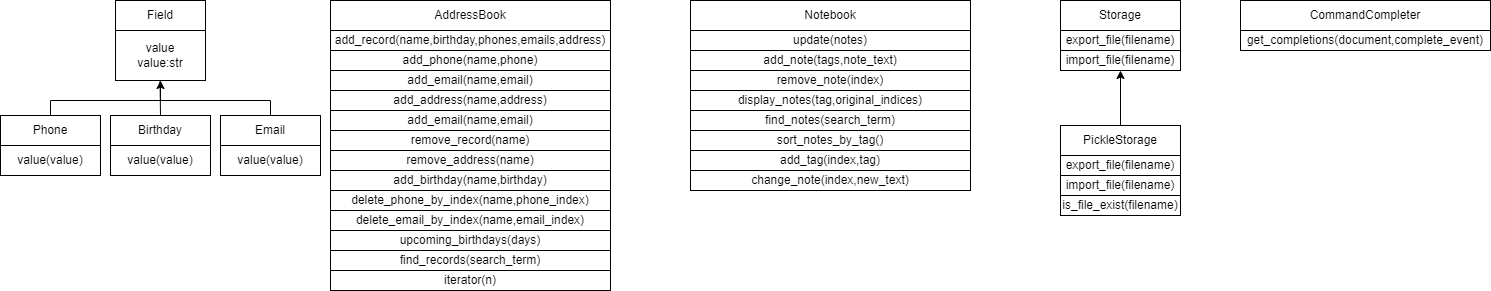

The diagram above was exported from draw.io. Its source (the exported page's mxGraphModel, read from the mxfile embedded in the PNG):
<mxGraphModel dx="1050" dy="573" grid="1" gridSize="10" guides="1" tooltips="1" connect="1" arrows="1" fold="1" page="1" pageScale="1" pageWidth="850" pageHeight="1100" math="0" shadow="0">
  <root>
    <mxCell id="0" />
    <mxCell id="1" parent="0" />
    <mxCell id="0svxtL5gUpcoSmq7Q3Tq-2" value="Field" style="rounded=0;whiteSpace=wrap;html=1;" vertex="1" parent="1">
      <mxGeometry x="115" y="50" width="90" height="30" as="geometry" />
    </mxCell>
    <mxCell id="0svxtL5gUpcoSmq7Q3Tq-3" value="value&lt;br&gt;value:str" style="rounded=0;whiteSpace=wrap;html=1;" vertex="1" parent="1">
      <mxGeometry x="115" y="80" width="90" height="50" as="geometry" />
    </mxCell>
    <mxCell id="0svxtL5gUpcoSmq7Q3Tq-14" style="edgeStyle=orthogonalEdgeStyle;rounded=0;orthogonalLoop=1;jettySize=auto;html=1;entryX=0.5;entryY=1;entryDx=0;entryDy=0;" edge="1" parent="1" source="0svxtL5gUpcoSmq7Q3Tq-4" target="0svxtL5gUpcoSmq7Q3Tq-3">
      <mxGeometry relative="1" as="geometry">
        <Array as="points">
          <mxPoint x="50" y="150" />
          <mxPoint x="160" y="150" />
        </Array>
      </mxGeometry>
    </mxCell>
    <mxCell id="0svxtL5gUpcoSmq7Q3Tq-4" value="Phone" style="rounded=0;whiteSpace=wrap;html=1;" vertex="1" parent="1">
      <mxGeometry y="165" width="100" height="30" as="geometry" />
    </mxCell>
    <mxCell id="0svxtL5gUpcoSmq7Q3Tq-5" value="value(value)" style="rounded=0;whiteSpace=wrap;html=1;" vertex="1" parent="1">
      <mxGeometry y="195" width="100" height="30" as="geometry" />
    </mxCell>
    <mxCell id="0svxtL5gUpcoSmq7Q3Tq-10" value="Birthday" style="rounded=0;whiteSpace=wrap;html=1;" vertex="1" parent="1">
      <mxGeometry x="110" y="165" width="100" height="30" as="geometry" />
    </mxCell>
    <mxCell id="0svxtL5gUpcoSmq7Q3Tq-11" value="value(value)" style="rounded=0;whiteSpace=wrap;html=1;" vertex="1" parent="1">
      <mxGeometry x="110" y="195" width="100" height="30" as="geometry" />
    </mxCell>
    <mxCell id="0svxtL5gUpcoSmq7Q3Tq-12" value="Email" style="rounded=0;whiteSpace=wrap;html=1;" vertex="1" parent="1">
      <mxGeometry x="220" y="165" width="100" height="30" as="geometry" />
    </mxCell>
    <mxCell id="0svxtL5gUpcoSmq7Q3Tq-13" value="value(value)" style="rounded=0;whiteSpace=wrap;html=1;" vertex="1" parent="1">
      <mxGeometry x="220" y="195" width="100" height="30" as="geometry" />
    </mxCell>
    <mxCell id="0svxtL5gUpcoSmq7Q3Tq-17" value="" style="endArrow=none;html=1;rounded=0;exitX=0.5;exitY=0;exitDx=0;exitDy=0;" edge="1" parent="1" source="0svxtL5gUpcoSmq7Q3Tq-10">
      <mxGeometry width="50" height="50" relative="1" as="geometry">
        <mxPoint x="160" y="160" as="sourcePoint" />
        <mxPoint x="159.57999999999998" y="130" as="targetPoint" />
        <Array as="points" />
      </mxGeometry>
    </mxCell>
    <mxCell id="0svxtL5gUpcoSmq7Q3Tq-18" value="" style="endArrow=none;html=1;rounded=0;entryX=0.5;entryY=0;entryDx=0;entryDy=0;" edge="1" parent="1" target="0svxtL5gUpcoSmq7Q3Tq-12">
      <mxGeometry width="50" height="50" relative="1" as="geometry">
        <mxPoint x="160" y="150" as="sourcePoint" />
        <mxPoint x="340" y="100" as="targetPoint" />
        <Array as="points">
          <mxPoint x="270" y="150" />
        </Array>
      </mxGeometry>
    </mxCell>
    <mxCell id="0svxtL5gUpcoSmq7Q3Tq-19" value="AddressBook" style="rounded=0;whiteSpace=wrap;html=1;" vertex="1" parent="1">
      <mxGeometry x="330" y="50" width="280" height="30" as="geometry" />
    </mxCell>
    <mxCell id="0svxtL5gUpcoSmq7Q3Tq-20" value="add_record(name,birthday,phones,emails,address)" style="rounded=0;whiteSpace=wrap;html=1;" vertex="1" parent="1">
      <mxGeometry x="330" y="80" width="280" height="20" as="geometry" />
    </mxCell>
    <mxCell id="0svxtL5gUpcoSmq7Q3Tq-21" value="add_phone(name,phone)" style="rounded=0;whiteSpace=wrap;html=1;" vertex="1" parent="1">
      <mxGeometry x="330" y="100" width="280" height="20" as="geometry" />
    </mxCell>
    <mxCell id="0svxtL5gUpcoSmq7Q3Tq-22" value="add_email(name,email)" style="rounded=0;whiteSpace=wrap;html=1;" vertex="1" parent="1">
      <mxGeometry x="330" y="120" width="280" height="20" as="geometry" />
    </mxCell>
    <mxCell id="0svxtL5gUpcoSmq7Q3Tq-23" value="add_address(name,address)" style="rounded=0;whiteSpace=wrap;html=1;" vertex="1" parent="1">
      <mxGeometry x="330" y="140" width="280" height="20" as="geometry" />
    </mxCell>
    <mxCell id="0svxtL5gUpcoSmq7Q3Tq-24" value="add_email(name,email)" style="rounded=0;whiteSpace=wrap;html=1;" vertex="1" parent="1">
      <mxGeometry x="330" y="160" width="280" height="20" as="geometry" />
    </mxCell>
    <mxCell id="0svxtL5gUpcoSmq7Q3Tq-25" value="remove_record(name)" style="rounded=0;whiteSpace=wrap;html=1;" vertex="1" parent="1">
      <mxGeometry x="330" y="180" width="280" height="20" as="geometry" />
    </mxCell>
    <mxCell id="0svxtL5gUpcoSmq7Q3Tq-26" value="remove_address(name)" style="rounded=0;whiteSpace=wrap;html=1;" vertex="1" parent="1">
      <mxGeometry x="330" y="200" width="280" height="20" as="geometry" />
    </mxCell>
    <mxCell id="0svxtL5gUpcoSmq7Q3Tq-29" value="add_birthday(name,birthday)" style="rounded=0;whiteSpace=wrap;html=1;" vertex="1" parent="1">
      <mxGeometry x="330" y="220" width="280" height="20" as="geometry" />
    </mxCell>
    <mxCell id="0svxtL5gUpcoSmq7Q3Tq-30" value="delete_phone_by_index(name,phone_index)" style="rounded=0;whiteSpace=wrap;html=1;" vertex="1" parent="1">
      <mxGeometry x="330" y="240" width="280" height="20" as="geometry" />
    </mxCell>
    <mxCell id="0svxtL5gUpcoSmq7Q3Tq-32" value="delete_email_by_index(name,email_index)" style="rounded=0;whiteSpace=wrap;html=1;" vertex="1" parent="1">
      <mxGeometry x="330" y="260" width="280" height="20" as="geometry" />
    </mxCell>
    <mxCell id="0svxtL5gUpcoSmq7Q3Tq-35" value="upcoming_birthdays(days)" style="rounded=0;whiteSpace=wrap;html=1;" vertex="1" parent="1">
      <mxGeometry x="330" y="280" width="280" height="20" as="geometry" />
    </mxCell>
    <mxCell id="0svxtL5gUpcoSmq7Q3Tq-36" value="find_records(search_term)" style="rounded=0;whiteSpace=wrap;html=1;" vertex="1" parent="1">
      <mxGeometry x="330" y="300" width="280" height="20" as="geometry" />
    </mxCell>
    <mxCell id="0svxtL5gUpcoSmq7Q3Tq-37" value="iterator(n)" style="rounded=0;whiteSpace=wrap;html=1;" vertex="1" parent="1">
      <mxGeometry x="330" y="320" width="280" height="20" as="geometry" />
    </mxCell>
    <mxCell id="0svxtL5gUpcoSmq7Q3Tq-39" value="Notebook" style="rounded=0;whiteSpace=wrap;html=1;" vertex="1" parent="1">
      <mxGeometry x="690" y="50" width="280" height="30" as="geometry" />
    </mxCell>
    <mxCell id="0svxtL5gUpcoSmq7Q3Tq-40" value="update(notes)" style="rounded=0;whiteSpace=wrap;html=1;" vertex="1" parent="1">
      <mxGeometry x="690" y="80" width="280" height="20" as="geometry" />
    </mxCell>
    <mxCell id="0svxtL5gUpcoSmq7Q3Tq-42" value="add_note(tags,note_text)" style="rounded=0;whiteSpace=wrap;html=1;" vertex="1" parent="1">
      <mxGeometry x="690" y="100" width="280" height="20" as="geometry" />
    </mxCell>
    <mxCell id="0svxtL5gUpcoSmq7Q3Tq-43" value="remove_note(index)" style="rounded=0;whiteSpace=wrap;html=1;" vertex="1" parent="1">
      <mxGeometry x="690" y="120" width="280" height="20" as="geometry" />
    </mxCell>
    <mxCell id="0svxtL5gUpcoSmq7Q3Tq-44" value="display_notes(tag,original_indices)" style="rounded=0;whiteSpace=wrap;html=1;" vertex="1" parent="1">
      <mxGeometry x="690" y="140" width="280" height="20" as="geometry" />
    </mxCell>
    <mxCell id="0svxtL5gUpcoSmq7Q3Tq-45" value="find_notes(search_term)" style="rounded=0;whiteSpace=wrap;html=1;" vertex="1" parent="1">
      <mxGeometry x="690" y="160" width="280" height="20" as="geometry" />
    </mxCell>
    <mxCell id="0svxtL5gUpcoSmq7Q3Tq-46" value="sort_notes_by_tag()" style="rounded=0;whiteSpace=wrap;html=1;" vertex="1" parent="1">
      <mxGeometry x="690" y="180" width="280" height="20" as="geometry" />
    </mxCell>
    <mxCell id="0svxtL5gUpcoSmq7Q3Tq-47" value="add_tag(index,tag)" style="rounded=0;whiteSpace=wrap;html=1;" vertex="1" parent="1">
      <mxGeometry x="690" y="200" width="280" height="20" as="geometry" />
    </mxCell>
    <mxCell id="0svxtL5gUpcoSmq7Q3Tq-48" value="change_note(index,new_text)" style="rounded=0;whiteSpace=wrap;html=1;" vertex="1" parent="1">
      <mxGeometry x="690" y="220" width="280" height="20" as="geometry" />
    </mxCell>
    <mxCell id="0svxtL5gUpcoSmq7Q3Tq-49" value="Storage" style="rounded=0;whiteSpace=wrap;html=1;" vertex="1" parent="1">
      <mxGeometry x="1060" y="50" width="120" height="30" as="geometry" />
    </mxCell>
    <mxCell id="0svxtL5gUpcoSmq7Q3Tq-50" value="export_file(filename)" style="rounded=0;whiteSpace=wrap;html=1;" vertex="1" parent="1">
      <mxGeometry x="1060" y="80" width="120" height="20" as="geometry" />
    </mxCell>
    <mxCell id="0svxtL5gUpcoSmq7Q3Tq-51" value="import_file(filename)" style="rounded=0;whiteSpace=wrap;html=1;" vertex="1" parent="1">
      <mxGeometry x="1060" y="100" width="120" height="20" as="geometry" />
    </mxCell>
    <mxCell id="0svxtL5gUpcoSmq7Q3Tq-57" value="" style="edgeStyle=orthogonalEdgeStyle;rounded=0;orthogonalLoop=1;jettySize=auto;html=1;" edge="1" parent="1" source="0svxtL5gUpcoSmq7Q3Tq-53" target="0svxtL5gUpcoSmq7Q3Tq-51">
      <mxGeometry relative="1" as="geometry" />
    </mxCell>
    <mxCell id="0svxtL5gUpcoSmq7Q3Tq-53" value="PickleStorage" style="rounded=0;whiteSpace=wrap;html=1;" vertex="1" parent="1">
      <mxGeometry x="1060" y="175" width="120" height="30" as="geometry" />
    </mxCell>
    <mxCell id="0svxtL5gUpcoSmq7Q3Tq-54" value="export_file(filename)" style="rounded=0;whiteSpace=wrap;html=1;" vertex="1" parent="1">
      <mxGeometry x="1060" y="205" width="120" height="20" as="geometry" />
    </mxCell>
    <mxCell id="0svxtL5gUpcoSmq7Q3Tq-55" value="import_file(filename)" style="rounded=0;whiteSpace=wrap;html=1;" vertex="1" parent="1">
      <mxGeometry x="1060" y="225" width="120" height="20" as="geometry" />
    </mxCell>
    <mxCell id="0svxtL5gUpcoSmq7Q3Tq-56" value="is_file_exist(filename)" style="rounded=0;whiteSpace=wrap;html=1;" vertex="1" parent="1">
      <mxGeometry x="1060" y="245" width="120" height="20" as="geometry" />
    </mxCell>
    <mxCell id="0svxtL5gUpcoSmq7Q3Tq-59" value="CommandCompleter" style="rounded=0;whiteSpace=wrap;html=1;" vertex="1" parent="1">
      <mxGeometry x="1240" y="50" width="250" height="30" as="geometry" />
    </mxCell>
    <mxCell id="0svxtL5gUpcoSmq7Q3Tq-61" value="get_completions(document,complete_event)" style="rounded=0;whiteSpace=wrap;html=1;" vertex="1" parent="1">
      <mxGeometry x="1240" y="80" width="250" height="20" as="geometry" />
    </mxCell>
  </root>
</mxGraphModel>